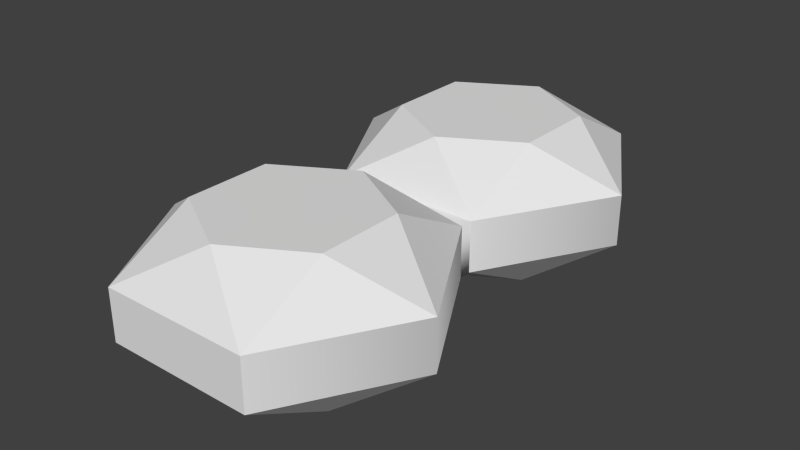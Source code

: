 # Source: 2-gem-line.blend  (saved by Blender 2.76.0; exported with 4.5.12 LTS)
import bpy
from mathutils import Matrix  # noqa: F401  (used for matrix-valued properties, if any)

bpy.ops.wm.read_factory_settings(use_empty=True)
scene = bpy.context.scene
scene.name = 'Scene'

# ---- collections
col_collection_1 = bpy.data.collections.new('Collection 1'); scene.collection.children.link(col_collection_1)

# ---- world
world_world = bpy.data.worlds.new('World'); scene.world = world_world
world_world.color = (0.05088, 0.05088, 0.05088)
world_world.use_sun_shadow = False
world_world.sun_shadow_jitter_overblur = 0.0
world_world.cycles.sampling_method = 'MANUAL'
world_world.cycles.sample_map_resolution = 256

# ---- meshes
me_gem_001 = bpy.data.meshes.new('Gem.001')
me_gem_001.from_pydata([(0.5195, 0.4742, -1.587), (0.5195, 0.4742, -2.187), (-1.66e-06, 0.4742, -2.486), (-0.5195, 0.4742, -2.187), (-0.5195, 0.4742, -1.587), (2.34e-06, 0.4742, -1.287), (0.5196, 0.156, -2.787), (0.5196, -0.2, -2.787), (-0.5196, -0.2, -2.787), (-0.5196, 0.156, -2.787), (-1.039, -0.2, -1.887), (-1.039, 0.156, -1.887), (0.5196, -0.2, -0.9866), (0.5196, 0.156, -0.9866), (-0.5196, 0.156, -0.9866), (-0.5196, -0.2, -0.9866), (1.039, 0.156, -1.887), (1.039, -0.2, -1.887), (-0.5195, -0.5182, -1.587), (-0.5195, -0.5182, -2.187), (2.339e-06, -0.5182, -2.486), (0.5195, -0.5182, -2.187), (0.5195, -0.5182, -1.587), (-1.661e-06, -0.5182, -1.287), (0.5195, 0.4742, 0.2999), (0.5195, 0.4742, -0.2999), (-2e-06, 0.4742, -0.5998), (-0.5195, 0.4742, -0.2999), (-0.5195, 0.4742, 0.2999), (2e-06, 0.4742, 0.5998), (0.5196, 0.156, -0.9), (0.5196, -0.2, -0.9), (-0.5196, -0.2, -0.9), (-0.5196, 0.156, -0.9), (-1.039, -0.2, -9.54e-10), (-1.039, 0.156, 9.54e-10), (0.5196, -0.2, 0.9), (0.5196, 0.156, 0.9), (-0.5196, 0.156, 0.9), (-0.5196, -0.2, 0.9), (1.039, 0.156, 9.54e-10), (1.039, -0.2, -9.54e-10), (-0.5195, -0.5182, 0.2999), (-0.5195, -0.5182, -0.2999), (2e-06, -0.5182, -0.5998), (0.5195, -0.5182, -0.2999), (0.5195, -0.5182, 0.2999), (-2e-06, -0.5182, 0.5998)], [], [(0, 1, 2, 3, 4, 5), (36, 37, 38, 39), (9, 8, 10, 11), (9, 3, 2), (11, 14, 4), (1, 0, 16), (14, 5, 4), (6, 9, 2), (16, 6, 1), (1, 6, 2), (9, 11, 3), (13, 16, 0), (4, 3, 11), (14, 13, 5), (0, 5, 13), (18, 19, 20, 21, 22, 23), (15, 14, 11, 10), (7, 21, 20), (17, 12, 22), (19, 18, 10), (12, 23, 22), (8, 7, 20), (10, 8, 19), (19, 8, 20), (7, 17, 21), (15, 10, 18), (22, 21, 17), (12, 15, 23), (18, 23, 15), (17, 16, 13, 12), (17, 7, 6, 16), (6, 7, 8, 9), (24, 25, 26, 27, 28, 29), (33, 32, 34, 35), (33, 27, 26), (35, 38, 28), (25, 24, 40), (38, 29, 28), (30, 33, 26), (40, 30, 25), (25, 30, 26), (33, 35, 27), (37, 40, 24), (28, 27, 35), (38, 37, 29), (24, 29, 37), (42, 43, 44, 45, 46, 47), (39, 38, 35, 34), (31, 45, 44), (41, 36, 46), (43, 42, 34), (36, 47, 46), (32, 31, 44), (34, 32, 43), (43, 32, 44), (31, 41, 45), (39, 34, 42), (46, 45, 41), (36, 39, 47), (42, 47, 39), (41, 40, 37, 36), (41, 31, 30, 40), (15, 12, 31, 32), (12, 13, 30, 31), (14, 33, 30, 13), (14, 15, 32, 33)])
me_gem_001.polygons.foreach_set('use_smooth', [True] * 66)
_k = set([(0, 1), (0, 5), (0, 13), (0, 16), (1, 2), (1, 6), (1, 16), (2, 3), (2, 6), (2, 9), (3, 4), (3, 9), (3, 11), (4, 5), (4, 11), (4, 14), (5, 13), (5, 14), (6, 7), (6, 9), (6, 16), (7, 8), (7, 17), (7, 20), (7, 21), (8, 9), (8, 10), (8, 19), (8, 20), (9, 11), (10, 11), (10, 15), (10, 18), (10, 19), (11, 14), (12, 13), (12, 15), (12, 17), (12, 22), (12, 23), (13, 14), (13, 16), (14, 15), (15, 18), (15, 23), (17, 21), (17, 22), (18, 19), (18, 23), (19, 20), (20, 21), (21, 22), (22, 23), (24, 25), (24, 29), (24, 37), (24, 40), (25, 26), (25, 30), (25, 40), (26, 27), (26, 30), (26, 33), (27, 28), (27, 33), (27, 35), (28, 29), (28, 35), (28, 38), (29, 37), (29, 38), (30, 31), (30, 33), (30, 40), (31, 32), (31, 41), (31, 44), (31, 45), (32, 33), (32, 34), (32, 43), (32, 44), (33, 35), (34, 35), (34, 39), (34, 42), (34, 43), (35, 38), (36, 37), (36, 39), (36, 41), (36, 46), (36, 47), (37, 38), (37, 40), (38, 39), (39, 42), (39, 47), (41, 45), (41, 46), (42, 43), (42, 47), (43, 44), (44, 45), (45, 46), (46, 47)])
me_gem_001.attributes.new('sharp_edge', 'BOOLEAN', 'EDGE').data.foreach_set('value', [ (min(e.vertices), max(e.vertices)) in _k for e in me_gem_001.edges])
me_gem_001.use_remesh_preserve_volume = False
me_gem_001.use_remesh_preserve_attributes = False
me_gem_001.use_mirror_vertex_groups = False
me_gem_001.update()
me_gem_001.normals_split_custom_set([tuple(v) for v in zip(*[iter([0.0, 1.0, 0.0, 0.0, 1.0, 0.0, 0.0, 1.0, 0.0, 0.0, 1.0, 0.0, 0.0, 1.0, 0.0, 0.0, 1.0, 0.0, 0.0, 0.0, 1.0, 0.0, 0.0, 1.0, 0.0, 0.0, 1.0, 0.0, 0.0, 1.0, -0.866, 0.0, -0.5, -0.866, 0.0, -0.5, -0.866, 0.0, -0.5, -0.866, 0.0, -0.5, -0.2611, 0.8529, -0.4522, -0.2611, 0.8529, -0.4522, -0.2611, 0.8529, -0.4522, -0.63, 0.6862, 0.3637, -0.63, 0.6862, 0.3637, -0.63, 0.6862, 0.3637, 0.5221, 0.8529, -1.794e-06, 0.5221, 0.8529, -1.794e-06, 0.5221, 0.8529, -1.794e-06, -0.2611, 0.8529, 0.4522, -0.2611, 0.8529, 0.4522, -0.2611, 0.8529, 0.4522, 0.0, 0.6862, -0.7274, 0.0, 0.6862, -0.7274, 0.0, 0.6862, -0.7274, 0.63, 0.6862, -0.3637, 0.63, 0.6862, -0.3637, 0.63, 0.6862, -0.3637, 0.2611, 0.8529, -0.4522, 0.2611, 0.8529, -0.4522, 0.2611, 0.8529, -0.4522, -0.63, 0.6862, -0.3637, -0.63, 0.6862, -0.3637, -0.63, 0.6862, -0.3637, 0.63, 0.6862, 0.3637, 0.63, 0.6862, 0.3637, 0.63, 0.6862, 0.3637, -0.5221, 0.8529, 1.794e-06, -0.5221, 0.8529, 1.794e-06, -0.5221, 0.8529, 1.794e-06, 0.0, 0.6862, 0.7274, 0.0, 0.6862, 0.7274, 0.0, 0.6862, 0.7274, 0.2611, 0.8529, 0.4522, 0.2611, 0.8529, 0.4522, 0.2611, 0.8529, 0.4522, 0.0, -1.0, 3.188e-08, 0.0, -1.0, 3.188e-08, 0.0, -1.0, 3.188e-08, 0.0, -1.0, 3.188e-08, 0.0, -1.0, 3.188e-08, 0.0, -1.0, 3.188e-08, -0.866, 0.0, 0.5, -0.866, 0.0, 0.5, -0.866, 0.0, 0.5, -0.866, 0.0, 0.5, 0.2611, -0.8529, -0.4522, 0.2611, -0.8529, -0.4522, 0.2611, -0.8529, -0.4522, 0.63, -0.6862, 0.3637, 0.63, -0.6862, 0.3637, 0.63, -0.6862, 0.3637, -0.5221, -0.8529, -1.712e-06, -0.5221, -0.8529, -1.712e-06, -0.5221, -0.8529, -1.712e-06, 0.2611, -0.8529, 0.4522, 0.2611, -0.8529, 0.4522, 0.2611, -0.8529, 0.4522, 0.0, -0.6862, -0.7274, 0.0, -0.6862, -0.7274, 0.0, -0.6862, -0.7274, -0.63, -0.6862, -0.3637, -0.63, -0.6862, -0.3637, -0.63, -0.6862, -0.3637, -0.2611, -0.8529, -0.4522, -0.2611, -0.8529, -0.4522, -0.2611, -0.8529, -0.4522, 0.63, -0.6862, -0.3637, 0.63, -0.6862, -0.3637, 0.63, -0.6862, -0.3637, -0.63, -0.6862, 0.3637, -0.63, -0.6862, 0.3637, -0.63, -0.6862, 0.3637, 0.5221, -0.8529, 1.712e-06, 0.5221, -0.8529, 1.712e-06, 0.5221, -0.8529, 1.712e-06, 0.0, -0.6862, 0.7274, 0.0, -0.6862, 0.7274, 0.0, -0.6862, 0.7274, -0.2611, -0.8529, 0.4522, -0.2611, -0.8529, 0.4522, -0.2611, -0.8529, 0.4522, 1.0, 1.953e-06, 2.848e-07, 1.0, 1.953e-06, 2.848e-07, 0.866, 1.128e-06, 0.5, 0.866, 1.128e-06, 0.5, 1.0, 1.953e-06, 2.848e-07, 0.866, 2.256e-06, -0.5, 0.866, 2.256e-06, -0.5, 1.0, 1.953e-06, 2.848e-07, 0.0, 0.0, -1.0, 0.0, 0.0, -1.0, 0.0, 0.0, -1.0, 0.0, 0.0, -1.0, 0.0, 1.0, 0.0, 0.0, 1.0, 0.0, 0.0, 1.0, 0.0, 0.0, 1.0, 0.0, 0.0, 1.0, 0.0, 0.0, 1.0, 0.0, -0.866, 5.359e-09, -0.5, -0.866, 5.359e-09, -0.5, -0.866, 5.359e-09, -0.5, -0.866, 5.359e-09, -0.5, -0.2611, 0.8529, -0.4522, -0.2611, 0.8529, -0.4522, -0.2611, 0.8529, -0.4522, -0.63, 0.6862, 0.3637, -0.63, 0.6862, 0.3637, -0.63, 0.6862, 0.3637, 0.5221, 0.8529, -1.712e-06, 0.5221, 0.8529, -1.712e-06, 0.5221, 0.8529, -1.712e-06, -0.2611, 0.8529, 0.4522, -0.2611, 0.8529, 0.4522, -0.2611, 0.8529, 0.4522, 0.0, 0.6862, -0.7274, 0.0, 0.6862, -0.7274, 0.0, 0.6862, -0.7274, 0.63, 0.6862, -0.3637, 0.63, 0.6862, -0.3637, 0.63, 0.6862, -0.3637, 0.2611, 0.8529, -0.4522, 0.2611, 0.8529, -0.4522, 0.2611, 0.8529, -0.4522, -0.63, 0.6862, -0.3637, -0.63, 0.6862, -0.3637, -0.63, 0.6862, -0.3637, 0.63, 0.6862, 0.3637, 0.63, 0.6862, 0.3637, 0.63, 0.6862, 0.3637, -0.5221, 0.8529, 1.712e-06, -0.5221, 0.8529, 1.712e-06, -0.5221, 0.8529, 1.712e-06, 0.0, 0.6862, 0.7274, 0.0, 0.6862, 0.7274, 0.0, 0.6862, 0.7274, 0.2611, 0.8529, 0.4522, 0.2611, 0.8529, 0.4522, 0.2611, 0.8529, 0.4522, 0.0, -1.0, 0.0, 0.0, -1.0, 0.0, 0.0, -1.0, 0.0, 0.0, -1.0, 0.0, 0.0, -1.0, 0.0, 0.0, -1.0, 0.0, -0.866, -5.359e-09, 0.5, -0.866, -5.359e-09, 0.5, -0.866, -5.359e-09, 0.5, -0.866, -5.359e-09, 0.5, 0.2611, -0.8529, -0.4522, 0.2611, -0.8529, -0.4522, 0.2611, -0.8529, -0.4522, 0.63, -0.6862, 0.3637, 0.63, -0.6862, 0.3637, 0.63, -0.6862, 0.3637, -0.5221, -0.8529, -1.712e-06, -0.5221, -0.8529, -1.712e-06, -0.5221, -0.8529, -1.712e-06, 0.2611, -0.8529, 0.4522, 0.2611, -0.8529, 0.4522, 0.2611, -0.8529, 0.4522, 0.0, -0.6862, -0.7274, 0.0, -0.6862, -0.7274, 0.0, -0.6862, -0.7274, -0.63, -0.6862, -0.3637, -0.63, -0.6862, -0.3637, -0.63, -0.6862, -0.3637, -0.2611, -0.8529, -0.4522, -0.2611, -0.8529, -0.4522, -0.2611, -0.8529, -0.4522, 0.63, -0.6862, -0.3637, 0.63, -0.6862, -0.3637, 0.63, -0.6862, -0.3637, -0.63, -0.6862, 0.3637, -0.63, -0.6862, 0.3637, -0.63, -0.6862, 0.3637, 0.5221, -0.8529, 1.712e-06, 0.5221, -0.8529, 1.712e-06, 0.5221, -0.8529, 1.712e-06, 0.0, -0.6862, 0.7274, 0.0, -0.6862, 0.7274, 0.0, -0.6862, 0.7274, -0.2611, -0.8529, 0.4522, -0.2611, -0.8529, 0.4522, -0.2611, -0.8529, 0.4522, 1.0, 1.953e-06, 2.41e-07, 1.0, 1.953e-06, 2.41e-07, 0.866, 1.128e-06, 0.5, 0.866, 1.128e-06, 0.5, 1.0, 1.953e-06, 2.41e-07, 0.866, 2.256e-06, -0.5, 0.866, 2.256e-06, -0.5, 1.0, 1.953e-06, 2.41e-07, -0.7071, -0.7071, -5.379e-06, 0.7071, -0.7071, -3.675e-06, 0.7071, -0.7071, -3.675e-06, -0.7071, -0.7071, -5.379e-06, 0.7071, -0.7071, -3.675e-06, 0.7071, 0.7071, 1.272e-06, 0.7071, 0.7071, 1.272e-06, 0.7071, -0.7071, -3.675e-06, -0.7071, 0.7071, -4.315e-07, -0.7071, 0.7071, -4.315e-07, 0.7071, 0.7071, 1.272e-06, 0.7071, 0.7071, 1.272e-06, -0.7071, 0.7071, -4.315e-07, -0.7071, -0.7071, -5.379e-06, -0.7071, -0.7071, -5.379e-06, -0.7071, 0.7071, -4.315e-07])] * 3)])

# ---- objects
ob_gem_001 = bpy.data.objects.new('Gem.001', me_gem_001)

# ---- transforms, parenting, visibility, modifiers, constraints
ob_gem_001.location = (-3.421e-07, 4.027e-07, 0.08069)
ob_gem_001.rotation_mode = 'AXIS_ANGLE'
ob_gem_001.rotation_axis_angle = (4.712, -1.0, 0.0, 0.0)
ob_gem_001.lineart.crease_threshold = 0.0

# ---- collection membership
col_collection_1.objects.link(ob_gem_001)

# ---- scene / render settings (as saved in the file)
scene.frame_start = 1; scene.frame_end = 250; scene.frame_set(1)
scene.render.engine = 'BLENDER_EEVEE_NEXT'
scene.render.resolution_percentage = 50
scene.render.dither_intensity = 0.0
scene.cycles.use_denoising = False
scene.cycles.samples = 10
scene.cycles.sampling_pattern = 'TABULATED_SOBOL'
scene.cycles.light_sampling_threshold = 0.0
scene.cycles.use_adaptive_sampling = False
scene.cycles.use_light_tree = False
scene.cycles.blur_glossy = 0.0
scene.cycles.pixel_filter_type = 'GAUSSIAN'
scene.cycles.sample_clamp_indirect = 0.0
scene.view_settings.view_transform = 'Standard'
scene.unit_settings.scale_length = 10.0
bpy.context.view_layer.update()

# ---- added for rendering (the .blend has no active camera and no usable light): camera, sun
cam_auto = bpy.data.cameras.new('AutoCamera')
cam_auto.lens = 50.0
cam_auto.sensor_width = 36.0
cam_auto.clip_end = 1000.0
ob_auto_camera = bpy.data.objects.new('AutoCamera', cam_auto)
scene.collection.objects.link(ob_auto_camera)
ob_auto_camera.location = (4.02189, -3.88297, 3.2762)
ob_auto_camera.rotation_euler = (1.09748, -7.21219e-08, 0.694738)
scene.camera = ob_auto_camera
light_auto_sun = bpy.data.lights.new('AutoSun', 'SUN')
light_auto_sun.energy = 3.0
light_auto_sun.angle = 0.0523599
ob_auto_sun = bpy.data.objects.new('AutoSun', light_auto_sun)
scene.collection.objects.link(ob_auto_sun)
ob_auto_sun.rotation_euler = (0.872665, 0.174533, 0.523599)
bpy.context.view_layer.update()
